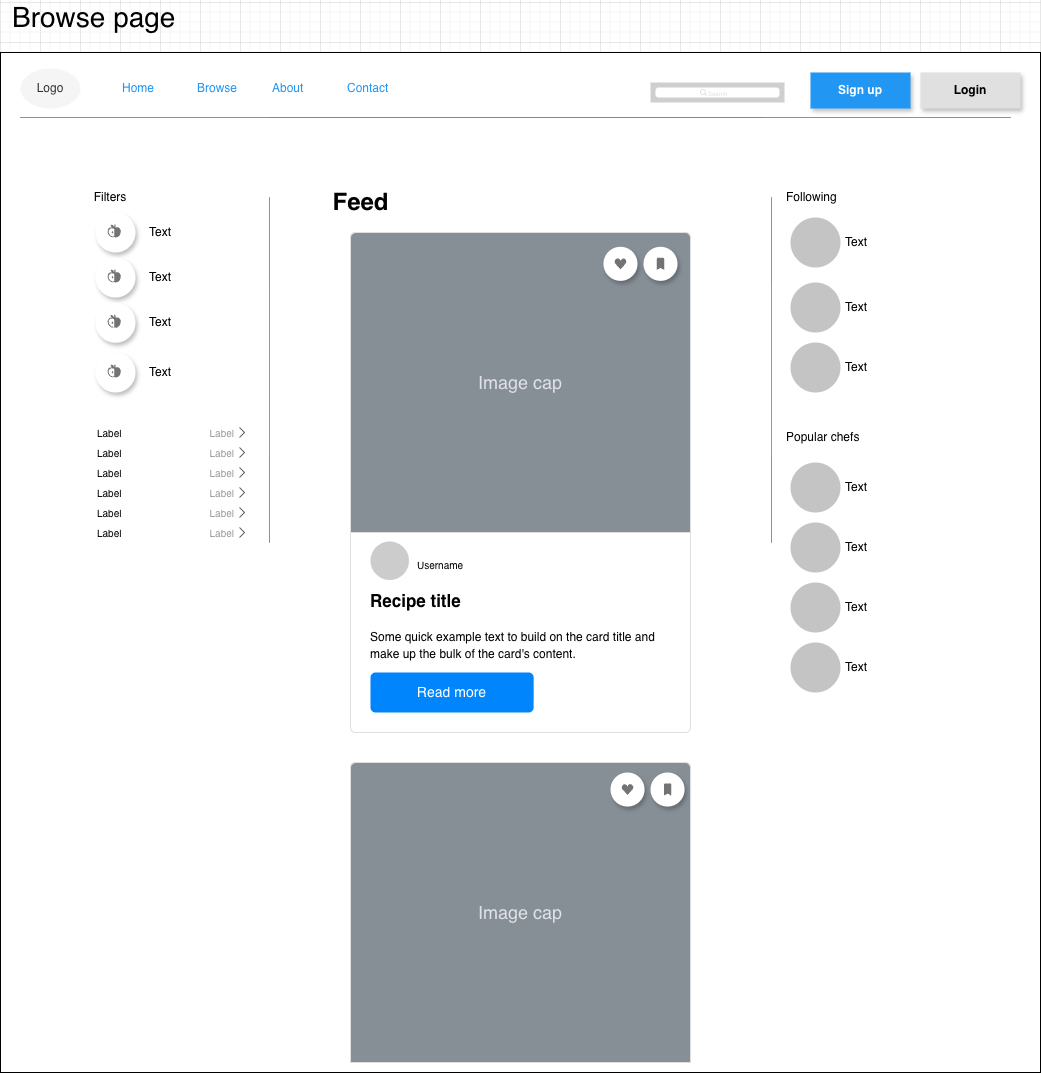

The diagram above was exported from draw.io. Its source (the exported page's mxGraphModel, read from the mxfile embedded in the PNG):
<mxGraphModel dx="2528" dy="3176" grid="1" gridSize="10" guides="1" tooltips="1" connect="1" arrows="1" fold="1" page="1" pageScale="1" pageWidth="850" pageHeight="1100" math="0" shadow="0">
  <root>
    <mxCell id="0" />
    <mxCell id="1" parent="0" />
    <mxCell id="2" connectable="0" parent="1" style="group" value="" vertex="1">
      <mxGeometry height="1070" width="1040" x="1140" y="40" as="geometry" />
    </mxCell>
    <mxCell id="3" connectable="0" parent="2" style="group" value="" vertex="1">
      <mxGeometry height="1020" width="1040" y="50" as="geometry" />
    </mxCell>
    <mxCell id="4" parent="3" style="rounded=0;whiteSpace=wrap;html=1;" value="" vertex="1">
      <mxGeometry height="1020" width="1040" as="geometry" />
    </mxCell>
    <mxCell id="5" parent="3" style="swimlane;shape=rect;strokeColor=none;fillColor=#ffffff;fontColor=#2196F3;fontStyle=0;childLayout=stackLayout;horizontal=0;startSize=0;horizontalStack=1;resizeParent=1;resizeParentMax=0;resizeLast=0;collapsible=0;marginBottom=0;whiteSpace=wrap;html=1;" value="" vertex="1">
      <mxGeometry height="40" width="300" x="110" y="16" as="geometry" />
    </mxCell>
    <mxCell id="6" parent="5" style="text;strokeColor=none;align=left;verticalAlign=middle;spacingLeft=10;spacingRight=10;overflow=hidden;points=[[0,0.5],[1,0.5]];portConstraint=eastwest;rotatable=0;whiteSpace=wrap;html=1;shape=mxgraph.bootstrap.topButton;rSize=3;fillColor=none;fontSize=12;fontColor=inherit;" value="&lt;span&gt;Home&lt;/span&gt;" vertex="1">
      <mxGeometry height="40" width="75" as="geometry" />
    </mxCell>
    <mxCell id="7" parent="5" style="text;strokeColor=none;align=left;verticalAlign=middle;spacingLeft=10;spacingRight=10;overflow=hidden;points=[[0,0.5],[1,0.5]];portConstraint=eastwest;rotatable=0;whiteSpace=wrap;html=1;shape=mxgraph.bootstrap.topButton;rSize=3;fillColor=none;fontSize=12;fontColor=inherit;" value="Browse" vertex="1">
      <mxGeometry height="40" width="75" x="75" as="geometry" />
    </mxCell>
    <mxCell id="8" parent="5" style="text;strokeColor=none;align=left;verticalAlign=middle;spacingLeft=10;spacingRight=10;overflow=hidden;points=[[0,0.5],[1,0.5]];portConstraint=eastwest;rotatable=0;whiteSpace=wrap;html=1;shape=mxgraph.bootstrap.topButton;rSize=3;fillColor=none;fontSize=12;fontColor=inherit;" value="About" vertex="1">
      <mxGeometry height="40" width="75" x="150" as="geometry" />
    </mxCell>
    <mxCell id="9" parent="5" style="text;strokeColor=none;align=left;verticalAlign=middle;spacingLeft=10;spacingRight=10;overflow=hidden;points=[[0,0.5],[1,0.5]];portConstraint=eastwest;rotatable=0;whiteSpace=wrap;html=1;shape=mxgraph.bootstrap.topButton;rSize=3;fillColor=none;fontSize=12;fontColor=inherit;" value="Contact" vertex="1">
      <mxGeometry height="40" width="75" x="225" as="geometry" />
    </mxCell>
    <mxCell id="10" parent="3" style="ellipse;whiteSpace=wrap;html=1;fillColor=#f5f5f5;fontColor=#333333;strokeColor=none;" value="Logo" vertex="1">
      <mxGeometry height="40" width="60" x="20" y="16" as="geometry" />
    </mxCell>
    <mxCell id="11" parent="3" style="whiteSpace=wrap;html=1;dashed=0;align=center;fontSize=12;shape=rect;fillColor=#e0e0e0;strokeColor=none;fontStyle=1;shadow=1" value="Login" vertex="1">
      <mxGeometry height="36" width="100" x="920" y="20" as="geometry" />
    </mxCell>
    <mxCell id="12" parent="3" style="whiteSpace=wrap;html=1;dashed=0;align=center;fontSize=12;shape=rect;fillColor=#2196F3;strokeColor=none;fontStyle=1;shadow=1;fontColor=#ffffff;" value="Sign up" vertex="1">
      <mxGeometry height="36" width="100" x="810" y="20" as="geometry" />
    </mxCell>
    <mxCell id="13" edge="1" parent="3" style="edgeStyle=orthogonalEdgeStyle;rounded=0;orthogonalLoop=1;jettySize=auto;html=1;exitX=0.5;exitY=1;exitDx=0;exitDy=0;">
      <mxGeometry relative="1" as="geometry">
        <mxPoint x="520" y="460" as="sourcePoint" />
        <mxPoint x="520" y="460" as="targetPoint" />
      </mxGeometry>
    </mxCell>
    <mxCell id="14" parent="3" style="shape=rect;fillColor=light-dark(#CFCFCF,#2D2D2D);strokeColor=none;" value="" vertex="1">
      <mxGeometry height="20" width="134" x="650" y="30" as="geometry" />
    </mxCell>
    <mxCell id="15" parent="14" style="html=1;strokeWidth=1;shadow=0;dashed=0;shape=mxgraph.ios7ui.marginRect;rx=3;ry=3;rectMargin=5;strokeColor=none;" value="" vertex="1">
      <mxGeometry height="20" width="134" as="geometry" />
    </mxCell>
    <mxCell id="16" parent="14" style="shape=mxgraph.ios7.icons.looking_glass;strokeColor=#e0e0e0;fillColor=none;fontColor=#e0e0e0;labelPosition=right;verticalLabelPosition=middle;align=left;verticalAlign=middle;fontSize=6;fontStyle=0;spacingTop=2;sketch=0;html=1;" value="Search" vertex="1">
      <mxGeometry height="6" relative="1" width="6" x="0.5" y="0.5" as="geometry">
        <mxPoint x="-17" y="-3" as="offset" />
      </mxGeometry>
    </mxCell>
    <mxCell id="17" parent="3" style="shape=ellipse;dashed=0;strokeColor=none;shadow=1;fontSize=13;align=center;verticalAlign=top;labelPosition=center;verticalLabelPosition=bottom;html=1;aspect=fixed;" value="" vertex="1">
      <mxGeometry height="40" width="40" x="95" y="160" as="geometry" />
    </mxCell>
    <mxCell id="18" parent="17" style="dashed=0;html=1;shape=mxgraph.gmdl.recipes;strokeColor=none;fillColor=#737373;shadow=0;sketch=0;html=1;labelPosition=center;verticalLabelPosition=bottom;align=center;verticalAlign=top;" value="" vertex="1">
      <mxGeometry height="13.333333333333334" width="13.333333333333334" x="12.000000000000002" y="12.000000000000002" as="geometry" />
    </mxCell>
    <mxCell id="19" parent="3" style="text;html=1;whiteSpace=wrap;strokeColor=none;fillColor=none;align=center;verticalAlign=middle;rounded=0;" value="Text" vertex="1">
      <mxGeometry height="30" width="60" x="130" y="165" as="geometry" />
    </mxCell>
    <mxCell id="20" parent="3" style="text;html=1;whiteSpace=wrap;strokeColor=none;fillColor=none;align=center;verticalAlign=middle;rounded=0;" value="Text" vertex="1">
      <mxGeometry height="30" width="60" x="130" y="210" as="geometry" />
    </mxCell>
    <mxCell id="21" parent="3" style="shape=ellipse;dashed=0;strokeColor=none;shadow=1;fontSize=13;align=center;verticalAlign=top;labelPosition=center;verticalLabelPosition=bottom;html=1;aspect=fixed;" value="" vertex="1">
      <mxGeometry height="40" width="40" x="95" y="205" as="geometry" />
    </mxCell>
    <mxCell id="22" parent="21" style="dashed=0;html=1;shape=mxgraph.gmdl.recipes;strokeColor=none;fillColor=#737373;shadow=0;sketch=0;html=1;labelPosition=center;verticalLabelPosition=bottom;align=center;verticalAlign=top;" value="" vertex="1">
      <mxGeometry height="13.333333333333334" width="13.333333333333334" x="12.000000000000002" y="12.000000000000002" as="geometry" />
    </mxCell>
    <mxCell id="23" parent="3" style="text;html=1;whiteSpace=wrap;strokeColor=none;fillColor=none;align=center;verticalAlign=middle;rounded=0;" value="Text" vertex="1">
      <mxGeometry height="30" width="60" x="130" y="255.25" as="geometry" />
    </mxCell>
    <mxCell id="24" parent="3" style="shape=ellipse;dashed=0;strokeColor=none;shadow=1;fontSize=13;align=center;verticalAlign=top;labelPosition=center;verticalLabelPosition=bottom;html=1;aspect=fixed;" value="" vertex="1">
      <mxGeometry height="40" width="40" x="95" y="250.25" as="geometry" />
    </mxCell>
    <mxCell id="25" parent="24" style="dashed=0;html=1;shape=mxgraph.gmdl.recipes;strokeColor=none;fillColor=#737373;shadow=0;sketch=0;html=1;labelPosition=center;verticalLabelPosition=bottom;align=center;verticalAlign=top;" value="" vertex="1">
      <mxGeometry height="13.333333333333334" width="13.333333333333334" x="12.000000000000002" y="12.000000000000002" as="geometry" />
    </mxCell>
    <mxCell id="26" parent="3" style="text;html=1;whiteSpace=wrap;strokeColor=none;fillColor=none;align=center;verticalAlign=middle;rounded=0;" value="Text" vertex="1">
      <mxGeometry height="30" width="60" x="130" y="305" as="geometry" />
    </mxCell>
    <mxCell id="27" parent="3" style="shape=ellipse;dashed=0;strokeColor=none;shadow=1;fontSize=13;align=center;verticalAlign=top;labelPosition=center;verticalLabelPosition=bottom;html=1;aspect=fixed;" value="" vertex="1">
      <mxGeometry height="40" width="40" x="95" y="300" as="geometry" />
    </mxCell>
    <mxCell id="28" parent="27" style="dashed=0;html=1;shape=mxgraph.gmdl.recipes;strokeColor=none;fillColor=#737373;shadow=0;sketch=0;html=1;labelPosition=center;verticalLabelPosition=bottom;align=center;verticalAlign=top;" value="" vertex="1">
      <mxGeometry height="13.333333333333334" width="13.333333333333334" x="12.000000000000002" y="12.000000000000002" as="geometry" />
    </mxCell>
    <mxCell id="29" parent="3" style="swimlane;shape=mxgraph.bootstrap.anchor;strokeColor=none;fillColor=#ffffff;fontColor=#000000;fontStyle=0;childLayout=stackLayout;horizontal=1;startSize=0;horizontalStack=0;resizeParent=1;resizeParentMax=0;resizeLast=0;collapsible=0;marginBottom=0;whiteSpace=wrap;html=1;" value="" vertex="1">
      <mxGeometry height="60" width="164" x="90" y="370" as="geometry" />
    </mxCell>
    <mxCell id="30" parent="29" style="text;strokeColor=inherit;align=left;verticalAlign=middle;overflow=visible;points=[[0,0.5],[1,0.5]];portConstraint=eastwest;rotatable=0;whiteSpace=wrap;html=1;fillColor=inherit;fontColor=inherit;spacingLeft=5;dropTarget=0;fontSize=10;" value="Label" vertex="1">
      <mxGeometry height="20" width="164" as="geometry" />
    </mxCell>
    <mxCell id="31" parent="30" style="shape=mxgraph.ios7.misc.right;strokeColor=#666666;labelPosition=left;verticalLabelPosition=middle;align=right;verticalAlign=middle;fontSize=10;spacingRight=4;fontColor=#999999;html=1;" value="Label" vertex="1">
      <mxGeometry height="10" relative="1" width="5" x="1" y="0.5" as="geometry">
        <mxPoint x="-15" y="-5" as="offset" />
      </mxGeometry>
    </mxCell>
    <mxCell id="32" parent="29" style="text;strokeColor=inherit;align=left;verticalAlign=middle;overflow=visible;points=[[0,0.5],[1,0.5]];portConstraint=eastwest;rotatable=0;whiteSpace=wrap;html=1;fillColor=inherit;fontColor=inherit;spacingLeft=5;dropTarget=0;fontSize=10;" value="Label" vertex="1">
      <mxGeometry height="20" width="164" y="20" as="geometry" />
    </mxCell>
    <mxCell id="33" parent="32" style="shape=mxgraph.ios7.misc.right;strokeColor=#666666;labelPosition=left;verticalLabelPosition=middle;align=right;verticalAlign=middle;fontSize=10;spacingRight=4;fontColor=#999999;html=1;" value="Label" vertex="1">
      <mxGeometry height="10" relative="1" width="5" x="1" y="0.5" as="geometry">
        <mxPoint x="-15" y="-5" as="offset" />
      </mxGeometry>
    </mxCell>
    <mxCell id="34" parent="29" style="text;strokeColor=inherit;align=left;verticalAlign=middle;overflow=visible;points=[[0,0.5],[1,0.5]];portConstraint=eastwest;rotatable=0;whiteSpace=wrap;html=1;fillColor=inherit;fontColor=inherit;spacingLeft=5;dropTarget=0;fontSize=10;" value="Label" vertex="1">
      <mxGeometry height="20" width="164" y="40" as="geometry" />
    </mxCell>
    <mxCell id="35" parent="34" style="shape=mxgraph.ios7.misc.right;strokeColor=#666666;labelPosition=left;verticalLabelPosition=middle;align=right;verticalAlign=middle;fontSize=10;spacingRight=4;fontColor=#999999;html=1;" value="Label" vertex="1">
      <mxGeometry height="10" relative="1" width="5" x="1" y="0.5" as="geometry">
        <mxPoint x="-15" y="-5" as="offset" />
      </mxGeometry>
    </mxCell>
    <mxCell id="36" parent="3" style="line;strokeWidth=0.5;rotatable=0;dashed=0;labelPosition=right;align=left;verticalAlign=middle;spacingTop=0;spacingLeft=6;points=[];portConstraint=eastwest;" value="" vertex="1">
      <mxGeometry height="10" width="990" x="20" y="60" as="geometry" />
    </mxCell>
    <mxCell id="37" parent="3" style="swimlane;shape=mxgraph.bootstrap.anchor;strokeColor=none;fillColor=#ffffff;fontColor=#000000;fontStyle=0;childLayout=stackLayout;horizontal=1;startSize=0;horizontalStack=0;resizeParent=1;resizeParentMax=0;resizeLast=0;collapsible=0;marginBottom=0;whiteSpace=wrap;html=1;" value="" vertex="1">
      <mxGeometry height="60" width="164" x="90" y="430" as="geometry" />
    </mxCell>
    <mxCell id="38" parent="37" style="text;strokeColor=inherit;align=left;verticalAlign=middle;overflow=visible;points=[[0,0.5],[1,0.5]];portConstraint=eastwest;rotatable=0;whiteSpace=wrap;html=1;fillColor=inherit;fontColor=inherit;spacingLeft=5;dropTarget=0;fontSize=10;" value="Label" vertex="1">
      <mxGeometry height="20" width="164" as="geometry" />
    </mxCell>
    <mxCell id="39" parent="38" style="shape=mxgraph.ios7.misc.right;strokeColor=#666666;labelPosition=left;verticalLabelPosition=middle;align=right;verticalAlign=middle;fontSize=10;spacingRight=4;fontColor=#999999;html=1;" value="Label" vertex="1">
      <mxGeometry height="10" relative="1" width="5" x="1" y="0.5" as="geometry">
        <mxPoint x="-15" y="-5" as="offset" />
      </mxGeometry>
    </mxCell>
    <mxCell id="40" parent="37" style="text;strokeColor=inherit;align=left;verticalAlign=middle;overflow=visible;points=[[0,0.5],[1,0.5]];portConstraint=eastwest;rotatable=0;whiteSpace=wrap;html=1;fillColor=inherit;fontColor=inherit;spacingLeft=5;dropTarget=0;fontSize=10;" value="Label" vertex="1">
      <mxGeometry height="20" width="164" y="20" as="geometry" />
    </mxCell>
    <mxCell id="41" parent="40" style="shape=mxgraph.ios7.misc.right;strokeColor=#666666;labelPosition=left;verticalLabelPosition=middle;align=right;verticalAlign=middle;fontSize=10;spacingRight=4;fontColor=#999999;html=1;" value="Label" vertex="1">
      <mxGeometry height="10" relative="1" width="5" x="1" y="0.5" as="geometry">
        <mxPoint x="-15" y="-5" as="offset" />
      </mxGeometry>
    </mxCell>
    <mxCell id="42" parent="37" style="text;strokeColor=inherit;align=left;verticalAlign=middle;overflow=visible;points=[[0,0.5],[1,0.5]];portConstraint=eastwest;rotatable=0;whiteSpace=wrap;html=1;fillColor=inherit;fontColor=inherit;spacingLeft=5;dropTarget=0;fontSize=10;" value="Label" vertex="1">
      <mxGeometry height="20" width="164" y="40" as="geometry" />
    </mxCell>
    <mxCell id="43" parent="42" style="shape=mxgraph.ios7.misc.right;strokeColor=#666666;labelPosition=left;verticalLabelPosition=middle;align=right;verticalAlign=middle;fontSize=10;spacingRight=4;fontColor=#999999;html=1;" value="Label" vertex="1">
      <mxGeometry height="10" relative="1" width="5" x="1" y="0.5" as="geometry">
        <mxPoint x="-15" y="-5" as="offset" />
      </mxGeometry>
    </mxCell>
    <mxCell id="44" parent="3" style="text;html=1;whiteSpace=wrap;strokeColor=none;fillColor=none;align=center;verticalAlign=middle;rounded=0;" value="Filters" vertex="1">
      <mxGeometry height="30" width="60" x="80" y="130" as="geometry" />
    </mxCell>
    <mxCell id="45" parent="3" style="line;strokeWidth=0.5;direction=south;html=1;fontSize=7;fontColor=default;" value="" vertex="1">
      <mxGeometry height="345" width="10" x="264" y="145" as="geometry" />
    </mxCell>
    <mxCell id="46" parent="3" style="text;strokeColor=none;fillColor=none;html=1;fontSize=24;fontStyle=1;verticalAlign=middle;align=center;" value="Feed" vertex="1">
      <mxGeometry height="40" width="100" x="310" y="130" as="geometry" />
    </mxCell>
    <mxCell id="47" parent="3" style="line;strokeWidth=0.5;direction=south;html=1;fontSize=7;fontColor=default;" value="" vertex="1">
      <mxGeometry height="345" width="10" x="766" y="145" as="geometry" />
    </mxCell>
    <mxCell id="48" parent="3" style="ellipse;whiteSpace=wrap;html=1;aspect=fixed;strokeColor=none;fillColor=#C4C4C4;" value="" vertex="1">
      <mxGeometry height="50" width="50" x="790" y="165" as="geometry" />
    </mxCell>
    <mxCell id="49" parent="3" style="ellipse;whiteSpace=wrap;html=1;aspect=fixed;strokeColor=none;fillColor=#C4C4C4;" value="" vertex="1">
      <mxGeometry height="50" width="50" x="790" y="230" as="geometry" />
    </mxCell>
    <mxCell id="50" parent="3" style="ellipse;whiteSpace=wrap;html=1;aspect=fixed;strokeColor=none;fillColor=#C4C4C4;" value="" vertex="1">
      <mxGeometry height="50" width="50" x="790" y="290" as="geometry" />
    </mxCell>
    <mxCell id="51" parent="3" style="ellipse;whiteSpace=wrap;html=1;aspect=fixed;strokeColor=none;fillColor=#C4C4C4;" value="" vertex="1">
      <mxGeometry height="50" width="50" x="790" y="410" as="geometry" />
    </mxCell>
    <mxCell id="52" parent="3" style="ellipse;whiteSpace=wrap;html=1;aspect=fixed;strokeColor=none;fillColor=#C4C4C4;" value="" vertex="1">
      <mxGeometry height="50" width="50" x="790" y="470" as="geometry" />
    </mxCell>
    <mxCell id="53" parent="3" style="ellipse;whiteSpace=wrap;html=1;aspect=fixed;strokeColor=none;fillColor=#C4C4C4;" value="" vertex="1">
      <mxGeometry height="50" width="50" x="790" y="530" as="geometry" />
    </mxCell>
    <mxCell id="54" parent="3" style="ellipse;whiteSpace=wrap;html=1;aspect=fixed;strokeColor=none;fillColor=#C4C4C4;" value="" vertex="1">
      <mxGeometry height="50" width="50" x="790" y="590" as="geometry" />
    </mxCell>
    <mxCell id="55" parent="3" style="text;html=1;whiteSpace=wrap;strokeColor=none;fillColor=none;align=left;verticalAlign=middle;rounded=0;" value="Following" vertex="1">
      <mxGeometry height="30" width="60" x="784" y="130" as="geometry" />
    </mxCell>
    <mxCell id="56" parent="3" style="text;html=1;whiteSpace=wrap;strokeColor=none;fillColor=none;align=left;verticalAlign=middle;rounded=0;" value="Popular chefs" vertex="1">
      <mxGeometry height="30" width="80" x="784" y="370" as="geometry" />
    </mxCell>
    <mxCell id="57" parent="3" style="text;html=1;whiteSpace=wrap;strokeColor=none;fillColor=none;align=left;verticalAlign=middle;rounded=0;" value="Text" vertex="1">
      <mxGeometry height="30" width="60" x="843" y="175" as="geometry" />
    </mxCell>
    <mxCell id="58" parent="3" style="text;html=1;whiteSpace=wrap;strokeColor=none;fillColor=none;align=left;verticalAlign=middle;rounded=0;" value="Text" vertex="1">
      <mxGeometry height="30" width="60" x="843" y="240" as="geometry" />
    </mxCell>
    <mxCell id="59" parent="3" style="text;html=1;whiteSpace=wrap;strokeColor=none;fillColor=none;align=left;verticalAlign=middle;rounded=0;" value="Text" vertex="1">
      <mxGeometry height="30" width="60" x="843" y="300" as="geometry" />
    </mxCell>
    <mxCell id="60" parent="3" style="text;html=1;whiteSpace=wrap;strokeColor=none;fillColor=none;align=left;verticalAlign=middle;rounded=0;" value="Text" vertex="1">
      <mxGeometry height="30" width="60" x="843" y="420" as="geometry" />
    </mxCell>
    <mxCell id="61" parent="3" style="text;html=1;whiteSpace=wrap;strokeColor=none;fillColor=none;align=left;verticalAlign=middle;rounded=0;" value="Text" vertex="1">
      <mxGeometry height="30" width="60" x="843" y="480" as="geometry" />
    </mxCell>
    <mxCell id="62" parent="3" style="text;html=1;whiteSpace=wrap;strokeColor=none;fillColor=none;align=left;verticalAlign=middle;rounded=0;" value="Text" vertex="1">
      <mxGeometry height="30" width="60" x="843" y="540" as="geometry" />
    </mxCell>
    <mxCell id="63" parent="3" style="text;html=1;whiteSpace=wrap;strokeColor=none;fillColor=none;align=left;verticalAlign=middle;rounded=0;" value="Text" vertex="1">
      <mxGeometry height="30" width="60" x="843" y="600" as="geometry" />
    </mxCell>
    <mxCell id="64" parent="3" style="html=1;shadow=0;dashed=0;shape=mxgraph.bootstrap.rrect;rSize=5;strokeColor=#DFDFDF;html=1;whiteSpace=wrap;fillColor=#ffffff;fontColor=#000000;verticalAlign=bottom;align=left;spacing=20;spacingBottom=50;fontSize=14;" value="&lt;font style=&quot;font-size: 17px;&quot;&gt;&lt;b style=&quot;&quot;&gt;&lt;font style=&quot;&quot;&gt;Recipe title&lt;/font&gt;&lt;/b&gt;&lt;br style=&quot;&quot;&gt;&lt;/font&gt;&lt;br&gt;&lt;font style=&quot;font-size: 12px;&quot;&gt;Some quick example text to build on the card title and make up the bulk of the card's content.&lt;/font&gt;" vertex="1">
      <mxGeometry height="500" width="340" x="350" y="180" as="geometry" />
    </mxCell>
    <mxCell id="65" parent="64" style="html=1;shadow=0;dashed=0;shape=mxgraph.bootstrap.topButton;rSize=5;perimeter=none;whiteSpace=wrap;fillColor=#868E96;strokeColor=#DFDFDF;fontColor=#DEE2E6;resizeWidth=1;fontSize=18;" value="Image cap" vertex="1">
      <mxGeometry height="300" relative="1" width="340" as="geometry" />
    </mxCell>
    <mxCell id="66" parent="64" style="html=1;shadow=0;dashed=0;shape=mxgraph.bootstrap.rrect;rSize=5;perimeter=none;whiteSpace=wrap;fillColor=#0085FC;strokeColor=none;fontColor=#ffffff;resizeWidth=1;fontSize=14;" value="Read more" vertex="1">
      <mxGeometry height="40" relative="1" width="163.20000000000002" y="1" as="geometry">
        <mxPoint x="20" y="-60" as="offset" />
      </mxGeometry>
    </mxCell>
    <mxCell id="67" connectable="0" parent="64" style="group" value="" vertex="1">
      <mxGeometry height="37.95714285714286" width="76.16000000000001" x="252.96" y="14.285714285714286" as="geometry" />
    </mxCell>
    <mxCell id="68" parent="67" style="shape=ellipse;dashed=0;strokeColor=none;shadow=1;fontSize=13;align=center;verticalAlign=top;labelPosition=center;verticalLabelPosition=bottom;html=1;aspect=fixed;" value="" vertex="1">
      <mxGeometry height="34.058950703460695" width="34.058950703460695" as="geometry" />
    </mxCell>
    <mxCell id="69" parent="68" style="dashed=0;html=1;shape=mxgraph.gmdl.heart;strokeColor=none;fillColor=#737373;shadow=0;sketch=0;html=1;labelPosition=center;verticalLabelPosition=bottom;align=center;verticalAlign=top;" value="" vertex="1">
      <mxGeometry height="10.947519868969508" width="12.163910965521678" x="10.947519868969508" y="11.555715417245594" as="geometry" />
    </mxCell>
    <mxCell id="70" parent="67" style="shape=ellipse;dashed=0;strokeColor=none;shadow=1;fontSize=13;align=center;verticalAlign=top;labelPosition=center;verticalLabelPosition=bottom;html=1;aspect=fixed;" value="" vertex="1">
      <mxGeometry height="34.058950703460695" width="34.058950703460695" x="40.01627118644068" as="geometry" />
    </mxCell>
    <mxCell id="71" parent="70" style="dashed=0;html=1;shape=mxgraph.gmdl.bookmark;strokeColor=none;fillColor=#737373;shadow=0;sketch=0;html=1;labelPosition=center;verticalLabelPosition=bottom;align=center;verticalAlign=top;" value="" vertex="1">
      <mxGeometry height="12.163910965521678" width="7.298346579313007" x="13.380302062073843" y="10.947519868969508" as="geometry" />
    </mxCell>
    <mxCell id="72" parent="64" style="ellipse;whiteSpace=wrap;html=1;aspect=fixed;fontColor=none;noLabel=1;strokeColor=none;fillColor=#CCCCCC;" value="" vertex="1">
      <mxGeometry height="38.46153846153847" width="38.46153846153847" x="20.000000000000004" y="308.9997435897436" as="geometry" />
    </mxCell>
    <mxCell id="73" parent="64" style="text;html=1;whiteSpace=wrap;strokeColor=none;fillColor=none;align=left;verticalAlign=middle;rounded=0;fontSize=10;" value="Username" vertex="1">
      <mxGeometry height="38.46153846153847" width="81.60000000000001" x="64.88" y="312.8458974358974" as="geometry" />
    </mxCell>
    <mxCell id="74" parent="3" style="html=1;shadow=0;dashed=0;shape=mxgraph.bootstrap.rrect;rSize=5;strokeColor=#DFDFDF;html=1;whiteSpace=wrap;fillColor=#ffffff;fontColor=#000000;verticalAlign=bottom;align=left;spacing=20;spacingBottom=50;fontSize=14;" value="&lt;font style=&quot;font-size: 17px;&quot;&gt;&lt;b style=&quot;&quot;&gt;&lt;font style=&quot;&quot;&gt;Recipe title&lt;/font&gt;&lt;/b&gt;&lt;br style=&quot;&quot;&gt;&lt;/font&gt;&lt;br&gt;&lt;font style=&quot;font-size: 12px;&quot;&gt;Some quick example text to build on the card title and make up the bulk of the card's content.&lt;/font&gt;" vertex="1">
      <mxGeometry height="300" width="340.07000000000005" x="350" y="710" as="geometry" />
    </mxCell>
    <mxCell id="75" parent="74" style="html=1;shadow=0;dashed=0;shape=mxgraph.bootstrap.topButton;rSize=5;perimeter=none;whiteSpace=wrap;fillColor=#868E96;strokeColor=#DFDFDF;fontColor=#DEE2E6;resizeWidth=1;fontSize=18;" value="Image cap" vertex="1">
      <mxGeometry height="300" relative="1" width="340" as="geometry" />
    </mxCell>
    <mxCell id="76" connectable="0" parent="74" style="group" value="" vertex="1">
      <mxGeometry height="37.95714285714286" width="76.16000000000001" x="260" y="9.99571428571437" as="geometry" />
    </mxCell>
    <mxCell id="77" parent="76" style="shape=ellipse;dashed=0;strokeColor=none;shadow=1;fontSize=13;align=center;verticalAlign=top;labelPosition=center;verticalLabelPosition=bottom;html=1;aspect=fixed;" value="" vertex="1">
      <mxGeometry height="34.058950703460695" width="34.058950703460695" as="geometry" />
    </mxCell>
    <mxCell id="78" parent="77" style="dashed=0;html=1;shape=mxgraph.gmdl.heart;strokeColor=none;fillColor=#737373;shadow=0;sketch=0;html=1;labelPosition=center;verticalLabelPosition=bottom;align=center;verticalAlign=top;" value="" vertex="1">
      <mxGeometry height="10.947519868969508" width="12.163910965521678" x="10.947519868969508" y="11.555715417245594" as="geometry" />
    </mxCell>
    <mxCell id="79" parent="76" style="shape=ellipse;dashed=0;strokeColor=none;shadow=1;fontSize=13;align=center;verticalAlign=top;labelPosition=center;verticalLabelPosition=bottom;html=1;aspect=fixed;" value="" vertex="1">
      <mxGeometry height="34.058950703460695" width="34.058950703460695" x="40.01627118644068" as="geometry" />
    </mxCell>
    <mxCell id="80" parent="79" style="dashed=0;html=1;shape=mxgraph.gmdl.bookmark;strokeColor=none;fillColor=#737373;shadow=0;sketch=0;html=1;labelPosition=center;verticalLabelPosition=bottom;align=center;verticalAlign=top;" value="" vertex="1">
      <mxGeometry height="12.163910965521678" width="7.298346579313007" x="13.380302062073843" y="10.947519868969508" as="geometry" />
    </mxCell>
    <mxCell id="81" parent="2" style="text;html=1;whiteSpace=wrap;strokeColor=none;fillColor=none;align=left;verticalAlign=middle;rounded=0;" value="&lt;span style=&quot;font-size: 28px;&quot;&gt;Browse page&lt;/span&gt;" vertex="1">
      <mxGeometry height="30" width="210" x="10" as="geometry" />
    </mxCell>
  </root>
</mxGraphModel>